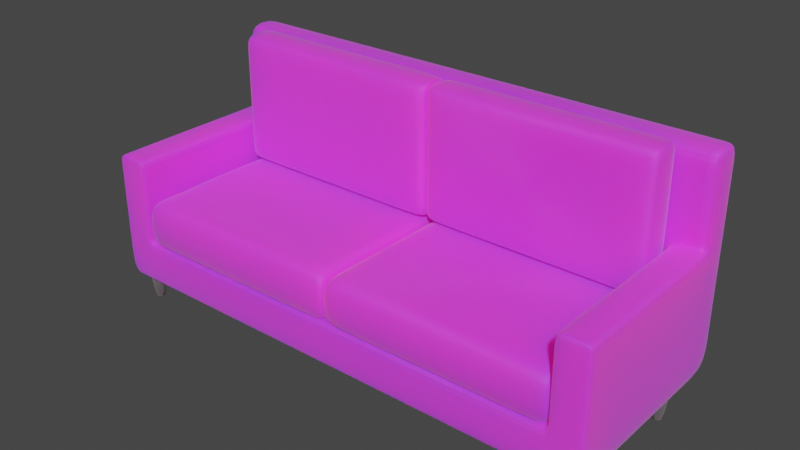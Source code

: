 # Source: simple-sofa.blend  (saved by Blender 2.93.21; exported with 4.5.12 LTS)
import bpy
from mathutils import Matrix  # noqa: F401  (used for matrix-valued properties, if any)

bpy.ops.wm.read_factory_settings(use_empty=True)
scene = bpy.context.scene
scene.name = 'Scene'

# ---- collections
col_collection = bpy.data.collections.new('Collection'); scene.collection.children.link(col_collection)

# ---- images (referenced by path relative to the original .blend; pixels are not part of the script)
import os
ASSET_DIR = os.environ.get("B2B_ASSET_DIR", "")  # directory of the original .blend (textures are referenced by path, not embedded)
HERE = os.path.dirname(os.path.abspath(__file__))  # packed textures are extracted next to this script under _unpacked/

def load_image(name, relpath, width, height, colorspace="sRGB"):
    """Load a texture the original file referenced (path relative to the .blend, or extracted next to this script)."""
    p = next((c for c in (os.path.join(HERE, relpath), os.path.join(ASSET_DIR, relpath)) if relpath and os.path.exists(c)), "")
    if p:
        img = bpy.data.images.load(p, check_existing=True)
        img.name = name
    else:  # same state as the original file: an image datablock whose file is absent (Cycles renders it pink)
        img = bpy.data.images.new(name, width, height)
        img.source = "FILE"
        img.filepath = "//" + (relpath or name)
    img.colorspace_settings.name = colorspace
    return img
img_fabricupholsterymossplainweave001_col_var2_1k_jpg = load_image('FabricUpholsteryMossPlainWeave001_COL_VAR2_1K.jpg', 'res/FabricUpholsteryMossPlainWeave001/FabricUpholsteryMossPlainWeave001/REGULAR/1K/FabricUpholsteryMossPlainWeave001_COL_VAR2_1K.jpg', 1024, 1024, 'sRGB')

# ---- materials (node trees are filled in below, after node groups)
mat_material = bpy.data.materials.new('Material')
mat_material.alpha_threshold = 0.0
mat_material.use_transparent_shadow = False
mat_material.line_color = (0.0, 0.0, 0.0, 1.0)
mat_material_001 = bpy.data.materials.new('Material.001')
mat_material_001.use_transparent_shadow = False

# ---- material node trees
mat_material.use_nodes = True; mat_material.node_tree.nodes.clear()
_N = mat_material.node_tree.nodes; _L = mat_material.node_tree.links
n0 = _N.new('ShaderNodeOutputMaterial'); n0.name = 'Material Output'; n0.location = (300, 300)
n1 = _N.new('ShaderNodeBsdfPrincipled'); n1.name = 'Principled BSDF'; n1.location = (10, 300)
n1.distribution = 'GGX'
n1.subsurface_method = 'BURLEY'
n1.inputs[2].default_value = 0.681
n1.inputs[3].default_value = 1.45
n1.inputs[8].default_value = 1.0
n1.inputs[9].default_value = (13.8, 0.2, 0.1)
n1.inputs[10].default_value = 0.07438
n1.inputs[13].default_value = 0.4504
n1.inputs[14].default_value = (0.8608, 0.8954, 0.8892, 1.0)
n1.inputs[15].default_value = 0.3802
n1.inputs[24].default_value = 0.1388
n1.inputs[27].default_value = (0.0, 0.0, 0.0, 1.0)
n1.inputs[28].default_value = 1.0
n2 = _N.new('ShaderNodeTexImage'); n2.name = 'Image Texture'; n2.location = (-320, 100)
n2.image = img_fabricupholsterymossplainweave001_col_var2_1k_jpg
n3 = _N.new('ShaderNodeMapping'); n3.name = 'Mapping'; n3.location = (-540, 140)
n3.vector_type = 'TEXTURE'
n3.inputs[2].default_value = (0.005236, 0.0, 0.0)
n3.inputs[3].default_value = (0.5, 0.5, 0.5)
n4 = _N.new('ShaderNodeTexCoord'); n4.name = 'Texture Coordinate'; n4.location = (-760, 80)
n5 = _N.new('ShaderNodeMix'); n5.name = 'Mix'; n5.location = (-160, 180)
n5.data_type = 'RGBA'
n5.inputs[0].default_value = 0.07438
n5.inputs[7].default_value = (0.0, 0.6146, 0.4152, 1.0)
_L.new(n1.outputs[0], n0.inputs[0])
_L.new(n3.outputs[0], n2.inputs[0])
_L.new(n4.outputs[3], n3.inputs[0])
_L.new(n2.outputs[0], n5.inputs[6])
_L.new(n5.outputs[2], n1.inputs[0])
n0.is_active_output = True
mat_material_001.use_nodes = True; mat_material_001.node_tree.nodes.clear()
_N = mat_material_001.node_tree.nodes; _L = mat_material_001.node_tree.links
n0 = _N.new('ShaderNodeBsdfPrincipled'); n0.name = 'Principled BSDF'; n0.location = (10, 300)
n0.distribution = 'GGX'
n0.subsurface_method = 'BURLEY'
n0.inputs[0].default_value = (1.0, 0.8669, 0.9496, 1.0)
n0.inputs[1].default_value = 1.0
n0.inputs[2].default_value = 0.5331
n0.inputs[3].default_value = 1.45
n0.inputs[13].default_value = 0.0
n0.inputs[27].default_value = (0.0, 0.0, 0.0, 1.0)
n0.inputs[28].default_value = 1.0
n1 = _N.new('ShaderNodeOutputMaterial'); n1.name = 'Material Output'; n1.location = (300, 300)
_L.new(n0.outputs[0], n1.inputs[0])
n1.is_active_output = True

# ---- world
world_world = bpy.data.worlds.new('World'); scene.world = world_world
world_world.use_nodes = True; world_world.node_tree.nodes.clear()
_N = world_world.node_tree.nodes; _L = world_world.node_tree.links
n0 = _N.new('ShaderNodeOutputWorld'); n0.name = 'World Output'; n0.location = (300, 300)
n1 = _N.new('ShaderNodeBackground'); n1.name = 'Background'; n1.location = (10, 300)
n1.inputs[0].default_value = (0.05088, 0.05088, 0.05088, 1.0)
_L.new(n1.outputs[0], n0.inputs[0])
n0.is_active_output = True
world_world.color = (0.05088, 0.05088, 0.05088)
world_world.use_sun_shadow = False
world_world.sun_shadow_jitter_overblur = 0.0

# ---- meshes
me_plane = bpy.data.meshes.new('Plane')
me_plane.from_pydata([(1.0, -1.0, 0.0), (1.0, 1.0, 0.0), (1.0, -1.0, 0.5), (1.0, 1.0, 0.5), (0.8728, -1.0, 0.0), (0.8728, 1.0, 0.0), (0.8728, -1.0, 0.5), (0.8728, 1.0, 0.5), (1.0, 1.431, 0.5), (1.0, 1.431, 0.0), (0.8728, 1.431, 0.0), (0.8728, 1.431, 0.5), (0.8728, -1.0, 1.5), (1.0, -1.0, 1.5), (1.0, 1.0, 1.5), (0.8728, 1.0, 1.5), (0.8728, 1.431, 1.5), (1.0, 1.431, 1.5), (1.0, 1.0, 2.5), (0.8728, 1.0, 2.5), (0.8728, 1.431, 2.5), (1.0, 1.431, 2.5), (1.0, -0.9427, 0.0), (1.0, -0.9427, 0.5), (0.8728, -0.9427, 0.5), (0.8728, -0.9427, 0.0), (1.0, -0.9427, 1.5), (0.8728, -0.9427, 1.5), (1.0, 0.937, 0.0), (1.0, 0.937, 0.5), (0.8728, 0.937, 0.5), (1.0, 0.937, 1.5), (0.8728, 0.937, 1.5), (0.8728, 0.937, 0.0), (0.8728, 1.0, 2.288), (1.0, 1.0, 2.288), (0.8728, 1.431, 2.288), (1.0, 1.431, 2.288), (0.8728, 1.0, 1.608), (1.0, 1.431, 1.608), (1.0, 1.0, 1.608), (0.8728, 1.431, 1.608), (0.8728, 1.431, 0.589), (1.0, 1.431, 0.589), (1.0, -1.0, 0.589), (1.0, 1.0, 0.589), (0.8728, -1.0, 0.589), (0.8728, 1.0, 0.589), (0.8728, -0.9427, 0.589), (1.0, -0.9427, 0.589), (0.8728, 0.937, 0.589), (1.0, 0.937, 0.589), (0.8728, 0.08872, 0.0), (1.0, 0.08872, 0.0), (1.0, 0.08872, 0.5), (0.8728, 0.08872, 0.5), (1.0, 0.08872, 1.5), (0.8728, 0.08872, 1.5), (1.0, 0.08872, 0.589), (0.8728, 0.08872, 0.589), (0.8444, -1.0, 0.0), (0.8444, -1.0, 0.5), (0.8444, -0.9427, 0.0), (0.8444, 0.937, 0.0), (0.8444, 1.431, 2.288), (0.8444, 1.431, 1.608), (0.8444, 1.431, 0.589), (0.8444, 0.08872, 0.0), (0.8444, 1.0, 0.0), (0.8444, 1.0, 0.5), (0.8444, 1.431, 0.0), (0.8444, 1.431, 0.5), (0.8444, 1.0, 1.5), (0.8444, 1.431, 1.5), (0.8444, 1.0, 2.5), (0.8444, 1.431, 2.5), (0.8444, -0.9427, 0.5), (0.8444, 0.937, 0.5), (0.8444, 1.0, 2.288), (0.8444, 1.0, 1.608), (0.8444, 1.0, 0.589), (0.8444, 0.08872, 0.5), (0.8728, 1.431, 1.37), (1.0, 1.431, 1.37), (1.0, 1.0, 1.37), (0.8728, -1.0, 1.37), (0.8728, -0.9427, 1.37), (1.0, -0.9427, 1.37), (0.8728, 0.937, 1.37), (1.0, 0.937, 1.37), (1.0, -1.0, 1.37), (0.8728, 1.0, 1.37), (1.0, 0.08872, 1.37), (0.8728, 0.08872, 1.37), (0.8444, 1.431, 1.37), (0.8444, 1.0, 1.37), (0.9518, -1.0, 0.0), (0.9518, -1.0, 0.5), (0.9518, 1.0, 0.0), (0.9518, 1.431, 0.0), (0.9518, 1.431, 0.5), (0.9518, -1.0, 1.5), (0.9518, 1.0, 1.5), (0.9518, 1.431, 1.5), (0.9518, 1.0, 2.5), (0.9518, 1.431, 2.5), (0.9518, -0.9427, 1.5), (0.9518, -0.9427, 0.0), (0.9518, 0.937, 1.5), (0.9518, 0.937, 0.0), (0.9518, 1.0, 2.288), (0.9518, 1.431, 2.288), (0.9518, 1.431, 1.608), (0.9518, 1.0, 1.608), (0.9518, -1.0, 0.589), (0.9518, 1.431, 0.589), (0.9518, 0.08872, 0.0), (0.9518, 0.08872, 1.5), (0.9518, -1.0, 1.37), (0.9518, 1.431, 1.37), (-9.807e-05, 1.0, 0.00184), (-9.807e-05, 1.0, 0.5018), (-9.807e-05, 1.431, 0.00184), (-9.807e-05, 1.431, 0.5018), (-9.807e-05, 1.0, 1.502), (-9.807e-05, 1.431, 1.502), (-9.807e-05, 1.0, 2.502), (-9.807e-05, 1.431, 2.502), (-9.807e-05, -0.9427, 0.5018), (-9.807e-05, 0.937, 0.5018), (-9.807e-05, 1.0, 2.29), (-9.807e-05, 1.0, 1.609), (-9.807e-05, 1.0, 0.5908), (-9.807e-05, 0.08872, 0.5018), (-9.807e-05, -1.0, 0.00184), (-9.807e-05, -1.0, 0.5018), (-9.807e-05, -0.9427, 0.00184), (-9.807e-05, 0.937, 0.00184), (-9.807e-05, 1.431, 2.29), (-9.807e-05, 1.431, 1.609), (-9.807e-05, 1.431, 0.5908), (-9.807e-05, 0.08872, 0.00184), (-9.807e-05, 1.0, 1.372), (-9.807e-05, 1.431, 1.372)], [], [(109, 98, 1, 28), (98, 5, 10, 99), (96, 0, 2, 97), (28, 1, 3, 29), (60, 4, 6, 61), (119, 82, 16, 103), (84, 83, 17, 14), (77, 30, 7, 69), (63, 68, 5, 33), (99, 10, 11, 100), (89, 84, 14, 31), (3, 1, 9, 8), (108, 31, 14, 102), (111, 36, 20, 105), (110, 35, 18, 104), (86, 85, 12, 27), (118, 90, 13, 101), (95, 91, 15, 72), (104, 18, 21, 105), (74, 19, 20, 75), (35, 37, 21, 18), (78, 34, 19, 74), (93, 86, 27, 57), (101, 13, 26, 106), (90, 87, 26, 13), (60, 62, 25, 4), (61, 6, 24, 76), (0, 22, 23, 2), (96, 107, 22, 0), (91, 88, 32, 15), (117, 56, 31, 108), (92, 89, 31, 56), (67, 63, 33, 52), (81, 55, 30, 77), (53, 28, 29, 54), (116, 109, 28, 53), (79, 38, 34, 78), (40, 39, 37, 35), (113, 40, 35, 110), (112, 41, 36, 111), (103, 16, 41, 112), (102, 14, 40, 113), (14, 17, 39, 40), (72, 15, 38, 79), (54, 29, 51, 58), (7, 30, 50, 47), (2, 23, 49, 44), (55, 24, 48, 59), (69, 7, 47, 80), (97, 2, 44, 114), (24, 6, 46, 48), (29, 3, 45, 51), (3, 8, 43, 45), (100, 11, 42, 115), (30, 55, 59, 50), (23, 54, 58, 49), (107, 116, 53, 22), (22, 53, 54, 23), (76, 24, 55, 81), (62, 67, 52, 25), (87, 92, 56, 26), (106, 26, 56, 117), (88, 93, 57, 32), (10, 70, 71, 11), (5, 68, 70, 10), (82, 94, 73, 16), (36, 64, 75, 20), (41, 65, 64, 36), (16, 73, 65, 41), (11, 71, 66, 42), (136, 141, 67, 62), (128, 76, 81, 133), (121, 69, 80, 132), (124, 72, 79, 131), (131, 79, 78, 130), (133, 81, 77, 129), (141, 137, 63, 67), (135, 61, 76, 128), (134, 136, 62, 60), (130, 78, 74, 126), (126, 74, 75, 127), (142, 95, 72, 124), (137, 120, 68, 63), (129, 77, 69, 121), (134, 60, 61, 135), (132, 80, 95, 142), (42, 66, 94, 82), (50, 59, 93, 88), (49, 58, 92, 87), (58, 51, 89, 92), (47, 50, 88, 91), (44, 49, 87, 90), (59, 48, 86, 93), (80, 47, 91, 95), (114, 44, 90, 118), (48, 46, 85, 86), (51, 45, 84, 89), (45, 43, 83, 84), (115, 42, 82, 119), (43, 115, 119, 83), (46, 114, 118, 85), (27, 106, 117, 57), (25, 52, 116, 107), (8, 100, 115, 43), (6, 97, 114, 46), (15, 102, 113, 38), (17, 103, 112, 39), (39, 112, 111, 37), (38, 113, 110, 34), (52, 33, 109, 116), (57, 117, 108, 32), (4, 25, 107, 96), (12, 101, 106, 27), (19, 104, 105, 20), (85, 118, 101, 12), (34, 110, 104, 19), (37, 111, 105, 21), (32, 108, 102, 15), (9, 99, 100, 8), (83, 119, 103, 17), (4, 96, 97, 6), (1, 98, 99, 9), (33, 5, 98, 109), (66, 140, 143, 94), (70, 122, 123, 71), (68, 120, 122, 70), (94, 143, 125, 73), (64, 138, 127, 75), (65, 139, 138, 64), (73, 125, 139, 65), (71, 123, 140, 66)])
_uv = me_plane.uv_layers.new(name='UVMap')
_uv.uv.foreach_set('vector', [0.9759, 0.9685, 0.9759, 1.0, 1.0, 1.0, 1.0, 0.9685, 0.9759, 1.0, 0.9364, 1.0, 0.9364, 1.0, 0.9759, 1.0, 0.4697, 1.0, 2.983e-05, 1.0, 2.967e-05, 0.6667, 0.4697, 0.6667, 1.0, 0.9685, 1.0, 1.0, 1.0, 1.0, 1.0, 0.9685, 0.9222, 0.0, 0.9364, 0.0, 0.9364, 0.0, 0.9222, 0.0, 0.9759, 1.0, 0.9364, 1.0, 0.9364, 1.0, 0.9759, 1.0, 1.0, 1.0, 1.0, 1.0, 1.0, 1.0, 1.0, 1.0, 0.9222, 0.9685, 0.9364, 0.9685, 0.9364, 1.0, 0.9222, 1.0, 0.9222, 0.9685, 0.9222, 1.0, 0.9364, 1.0, 0.9364, 0.9685, 0.9759, 1.0, 0.9364, 1.0, 0.9364, 1.0, 0.9759, 1.0, 1.0, 0.9685, 1.0, 1.0, 1.0, 1.0, 1.0, 0.9685, 1.0, 1.0, 1.0, 1.0, 1.0, 1.0, 1.0, 1.0, 0.9759, 0.9685, 1.0, 0.9685, 1.0, 1.0, 0.9759, 1.0, 0.9759, 1.0, 0.9364, 1.0, 0.9364, 1.0, 0.9759, 1.0, 0.9759, 1.0, 1.0, 1.0, 1.0, 1.0, 0.9759, 1.0, 0.9364, 0.02865, 0.9364, 0.0, 0.9364, 0.0, 0.9364, 0.02865, 0.4697, 0.08671, 2.911e-05, 0.08671, 2.919e-05, 2.919e-05, 0.4697, 2.911e-05, 0.9222, 1.0, 0.9364, 1.0, 0.9364, 1.0, 0.9222, 1.0, 0.9759, 1.0, 1.0, 1.0, 1.0, 1.0, 0.9759, 1.0, 0.9222, 1.0, 0.9364, 1.0, 0.9364, 1.0, 0.9222, 1.0, 1.0, 1.0, 1.0, 1.0, 1.0, 1.0, 1.0, 1.0, 0.9222, 1.0, 0.9364, 1.0, 0.9364, 1.0, 0.9222, 1.0, 0.9364, 0.5444, 0.9364, 0.02865, 0.9364, 0.02865, 0.9364, 0.5444, 0.9759, 0.0, 1.0, 0.0, 1.0, 0.02865, 0.9759, 0.02865, 1.0, 0.0, 1.0, 0.02865, 1.0, 0.02865, 1.0, 0.0, 0.9222, 0.0, 0.9222, 0.02865, 0.9364, 0.02865, 0.9364, 0.0, 0.9222, 0.0, 0.9364, 0.0, 0.9364, 0.02865, 0.9222, 0.02865, 1.0, 0.0, 1.0, 0.02865, 1.0, 0.02865, 1.0, 0.0, 0.9759, 0.0, 0.9759, 0.02865, 1.0, 0.02865, 1.0, 0.0, 0.9364, 1.0, 0.9364, 0.9685, 0.9364, 0.9685, 0.9364, 1.0, 0.9759, 0.5444, 1.0, 0.5444, 1.0, 0.9685, 0.9759, 0.9685, 1.0, 0.5444, 1.0, 0.9685, 1.0, 0.9685, 1.0, 0.5444, 0.9222, 0.5444, 0.9222, 0.9685, 0.9364, 0.9685, 0.9364, 0.5444, 0.9222, 0.5444, 0.9364, 0.5444, 0.9364, 0.9685, 0.9222, 0.9685, 1.0, 0.5444, 1.0, 0.9685, 1.0, 0.9685, 1.0, 0.5444, 0.9759, 0.5444, 0.9759, 0.9685, 1.0, 0.9685, 1.0, 0.5444, 0.9222, 1.0, 0.9364, 1.0, 0.9364, 1.0, 0.9222, 1.0, 1.0, 1.0, 1.0, 1.0, 1.0, 1.0, 1.0, 1.0, 0.9759, 1.0, 1.0, 1.0, 1.0, 1.0, 0.9759, 1.0, 0.9759, 1.0, 0.9364, 1.0, 0.9364, 1.0, 0.9759, 1.0, 0.9759, 1.0, 0.9364, 1.0, 0.9364, 1.0, 0.9759, 1.0, 0.9759, 1.0, 1.0, 1.0, 1.0, 1.0, 0.9759, 1.0, 1.0, 1.0, 1.0, 1.0, 1.0, 1.0, 1.0, 1.0, 0.9222, 1.0, 0.9364, 1.0, 0.9364, 1.0, 0.9222, 1.0, 1.0, 0.5444, 1.0, 0.9685, 1.0, 0.9685, 1.0, 0.5444, 0.9364, 1.0, 0.9364, 0.9685, 0.9364, 0.9685, 0.9364, 1.0, 1.0, 0.0, 1.0, 0.02865, 1.0, 0.02865, 1.0, 0.0, 0.9364, 0.5444, 0.9364, 0.02865, 0.9364, 0.02865, 0.9364, 0.5444, 0.9222, 1.0, 0.9364, 1.0, 0.9364, 1.0, 0.9222, 1.0, 0.4697, 0.6667, 2.967e-05, 0.6667, 2.967e-05, 0.6074, 0.4697, 0.6074, 0.9364, 0.02865, 0.9364, 0.0, 0.9364, 0.0, 0.9364, 0.02865, 1.0, 0.9685, 1.0, 1.0, 1.0, 1.0, 1.0, 0.9685, 1.0, 1.0, 1.0, 1.0, 1.0, 1.0, 1.0, 1.0, 0.9759, 1.0, 0.9364, 1.0, 0.9364, 1.0, 0.9759, 1.0, 0.9364, 0.9685, 0.9364, 0.5444, 0.9364, 0.5444, 0.9364, 0.9685, 1.0, 0.02865, 1.0, 0.5444, 1.0, 0.5444, 1.0, 0.02865, 0.9759, 0.02865, 0.9759, 0.5444, 1.0, 0.5444, 1.0, 0.02865, 1.0, 0.02865, 1.0, 0.5444, 1.0, 0.5444, 1.0, 0.02865, 0.9222, 0.02865, 0.9364, 0.02865, 0.9364, 0.5444, 0.9222, 0.5444, 0.9222, 0.02865, 0.9222, 0.5444, 0.9364, 0.5444, 0.9364, 0.02865, 1.0, 0.02865, 1.0, 0.5444, 1.0, 0.5444, 1.0, 0.02865, 0.9759, 0.02865, 1.0, 0.02865, 1.0, 0.5444, 0.9759, 0.5444, 0.9364, 0.9685, 0.9364, 0.5444, 0.9364, 0.5444, 0.9364, 0.9685, 0.9364, 1.0, 0.9222, 1.0, 0.9222, 1.0, 0.9364, 1.0, 0.9364, 1.0, 0.9222, 1.0, 0.9222, 1.0, 0.9364, 1.0, 0.9364, 1.0, 0.9222, 1.0, 0.9222, 1.0, 0.9364, 1.0, 0.9364, 1.0, 0.9222, 1.0, 0.9222, 1.0, 0.9364, 1.0, 0.9364, 1.0, 0.9222, 1.0, 0.9222, 1.0, 0.9364, 1.0, 0.9364, 1.0, 0.9222, 1.0, 0.9222, 1.0, 0.9364, 1.0, 0.9364, 1.0, 0.9222, 1.0, 0.9222, 1.0, 0.9364, 1.0, 0.5021, 0.02865, 0.5021, 0.5444, 0.9222, 0.5444, 0.9222, 0.02865, 0.5021, 0.02865, 0.9222, 0.02865, 0.9222, 0.5444, 0.5021, 0.5444, 0.5021, 1.0, 0.9222, 1.0, 0.9222, 1.0, 0.5021, 1.0, 0.5021, 1.0, 0.9222, 1.0, 0.9222, 1.0, 0.5021, 1.0, 0.5021, 1.0, 0.9222, 1.0, 0.9222, 1.0, 0.5021, 1.0, 0.5021, 0.5444, 0.9222, 0.5444, 0.9222, 0.9685, 0.5021, 0.9685, 0.5021, 0.5444, 0.5021, 0.9685, 0.9222, 0.9685, 0.9222, 0.5444, 0.5021, 0.0, 0.9222, 0.0, 0.9222, 0.02865, 0.5021, 0.02865, 0.5021, 0.0, 0.5021, 0.02865, 0.9222, 0.02865, 0.9222, 0.0, 0.5021, 1.0, 0.9222, 1.0, 0.9222, 1.0, 0.5021, 1.0, 0.5021, 1.0, 0.9222, 1.0, 0.9222, 1.0, 0.5021, 1.0, 0.5021, 1.0, 0.9222, 1.0, 0.9222, 1.0, 0.5021, 1.0, 0.5021, 0.9685, 0.5021, 1.0, 0.9222, 1.0, 0.9222, 0.9685, 0.5021, 0.9685, 0.9222, 0.9685, 0.9222, 1.0, 0.5021, 1.0, 0.5021, 0.0, 0.9222, 0.0, 0.9222, 0.0, 0.5021, 0.0, 0.5021, 1.0, 0.9222, 1.0, 0.9222, 1.0, 0.5021, 1.0, 0.9364, 1.0, 0.9222, 1.0, 0.9222, 1.0, 0.9364, 1.0, 0.9364, 0.9685, 0.9364, 0.5444, 0.9364, 0.5444, 0.9364, 0.9685, 1.0, 0.02865, 1.0, 0.5444, 1.0, 0.5444, 1.0, 0.02865, 1.0, 0.5444, 1.0, 0.9685, 1.0, 0.9685, 1.0, 0.5444, 0.9364, 1.0, 0.9364, 0.9685, 0.9364, 0.9685, 0.9364, 1.0, 1.0, 0.0, 1.0, 0.02865, 1.0, 0.02865, 1.0, 0.0, 0.9364, 0.5444, 0.9364, 0.02865, 0.9364, 0.02865, 0.9364, 0.5444, 0.9222, 1.0, 0.9364, 1.0, 0.9364, 1.0, 0.9222, 1.0, 0.4697, 0.6074, 2.967e-05, 0.6074, 2.911e-05, 0.08671, 0.4697, 0.08671, 0.9364, 0.02865, 0.9364, 0.0, 0.9364, 0.0, 0.9364, 0.02865, 1.0, 0.9685, 1.0, 1.0, 1.0, 1.0, 1.0, 0.9685, 1.0, 1.0, 1.0, 1.0, 1.0, 1.0, 1.0, 1.0, 0.9759, 1.0, 0.9364, 1.0, 0.9364, 1.0, 0.9759, 1.0, 1.0, 1.0, 0.9759, 1.0, 0.9759, 1.0, 1.0, 1.0, 0.8348, 0.9199, 0.4697, 0.9199, 0.4697, 0.08671, 0.8348, 0.08671, 0.9364, 0.02865, 0.9759, 0.02865, 0.9759, 0.5444, 0.9364, 0.5444, 0.9364, 0.02865, 0.9364, 0.5444, 0.9759, 0.5444, 0.9759, 0.02865, 1.0, 1.0, 0.9759, 1.0, 0.9759, 1.0, 1.0, 1.0, 0.8348, 0.6667, 0.4697, 0.6667, 0.4697, 0.6074, 0.8348, 0.6074, 0.9364, 1.0, 0.9759, 1.0, 0.9759, 1.0, 0.9364, 1.0, 1.0, 1.0, 0.9759, 1.0, 0.9759, 1.0, 1.0, 1.0, 1.0, 1.0, 0.9759, 1.0, 0.9759, 1.0, 1.0, 1.0, 0.9364, 1.0, 0.9759, 1.0, 0.9759, 1.0, 0.9364, 1.0, 0.9364, 0.5444, 0.9364, 0.9685, 0.9759, 0.9685, 0.9759, 0.5444, 0.9364, 0.5444, 0.9759, 0.5444, 0.9759, 0.9685, 0.9364, 0.9685, 0.9364, 0.0, 0.9364, 0.02865, 0.9759, 0.02865, 0.9759, 0.0, 0.9364, 0.0, 0.9759, 0.0, 0.9759, 0.02865, 0.9364, 0.02865, 0.9364, 1.0, 0.9759, 1.0, 0.9759, 1.0, 0.9364, 1.0, 0.8348, 0.08671, 0.4697, 0.08671, 0.4697, 2.911e-05, 0.8348, 2.927e-05, 0.9364, 1.0, 0.9759, 1.0, 0.9759, 1.0, 0.9364, 1.0, 1.0, 1.0, 0.9759, 1.0, 0.9759, 1.0, 1.0, 1.0, 0.9364, 0.9685, 0.9759, 0.9685, 0.9759, 1.0, 0.9364, 1.0, 1.0, 1.0, 0.9759, 1.0, 0.9759, 1.0, 1.0, 1.0, 1.0, 1.0, 0.9759, 1.0, 0.9759, 1.0, 1.0, 1.0, 0.8348, 1.0, 0.4697, 1.0, 0.4697, 0.6667, 0.8348, 0.6667, 1.0, 1.0, 0.9759, 1.0, 0.9759, 1.0, 1.0, 1.0, 0.9364, 0.9685, 0.9364, 1.0, 0.9759, 1.0, 0.9759, 0.9685, 0.9222, 1.0, 0.5021, 1.0, 0.5021, 1.0, 0.9222, 1.0, 0.9222, 1.0, 0.5021, 1.0, 0.5021, 1.0, 0.9222, 1.0, 0.9222, 1.0, 0.5021, 1.0, 0.5021, 1.0, 0.9222, 1.0, 0.9222, 1.0, 0.5021, 1.0, 0.5021, 1.0, 0.9222, 1.0, 0.9222, 1.0, 0.5021, 1.0, 0.5021, 1.0, 0.9222, 1.0, 0.9222, 1.0, 0.5021, 1.0, 0.5021, 1.0, 0.9222, 1.0, 0.9222, 1.0, 0.5021, 1.0, 0.5021, 1.0, 0.9222, 1.0, 0.9222, 1.0, 0.5021, 1.0, 0.5021, 1.0, 0.9222, 1.0])
me_plane.materials.append(mat_material)
me_plane.use_remesh_fix_poles = True
me_plane.use_remesh_preserve_attributes = False
me_plane.update()
me_plane_001 = bpy.data.meshes.new('Plane.001')
me_plane_001.from_pydata([(-0.005306, -1.0, 0.51), (2.012, -1.0, 0.51), (0.01174, 1.0, 0.51), (2.012, 1.0, 0.51), (-0.005306, -1.0, 1.164), (2.012, -1.0, 1.164), (0.01174, 1.0, 1.164), (2.012, 1.0, 1.164), (0.09652, -1.0, 0.51), (1.91, -1.0, 0.51), (1.91, 1.0, 0.51), (0.1136, 1.0, 0.51), (0.09652, -1.0, 1.164), (1.91, -1.0, 1.164), (1.91, 1.0, 1.164), (0.1136, 1.0, 1.164), (0.01174, 0.8293, 0.51), (-0.005306, -0.8293, 0.51), (2.012, -0.8293, 0.51), (2.012, 0.8293, 0.51), (0.01174, 0.8293, 1.164), (-0.005306, -0.8293, 1.164), (2.012, -0.8293, 1.164), (2.012, 0.8293, 1.164), (0.1136, -0.8293, 1.164), (0.1136, 0.8293, 1.164), (1.91, -0.8293, 1.164), (1.91, 0.8293, 1.164), (0.1136, 0.8293, 0.51), (0.1136, -0.8293, 0.51), (1.91, 0.8293, 0.51), (1.91, -0.8293, 0.51), (1.012, 0.0, 1.164), (0.3811, 0.0, 1.164), (1.012, 0.5903, 1.164), (1.642, 0.0, 1.164), (1.012, -0.5903, 1.164)], [], [(30, 10, 3, 19), (27, 23, 7, 14), (19, 3, 7, 23), (17, 0, 4, 21), (11, 2, 6, 15), (9, 1, 5, 13), (0, 8, 12, 4), (8, 9, 13, 12), (3, 10, 14, 7), (10, 11, 15, 14), (20, 25, 15, 6), (25, 27, 14, 15), (16, 2, 11, 28), (28, 11, 10, 30), (8, 29, 31, 9), (29, 28, 30, 31), (0, 17, 29, 8), (17, 16, 28, 29), (12, 13, 26, 24), (4, 12, 24, 21), (21, 24, 25, 20), (2, 16, 20, 6), (16, 17, 21, 20), (1, 18, 22, 5), (18, 19, 23, 22), (13, 5, 22, 26), (26, 22, 23, 27), (9, 31, 18, 1), (31, 30, 19, 18), (24, 26, 36), (26, 27, 35), (27, 25, 34), (25, 24, 33), (24, 32, 33), (32, 25, 33), (25, 32, 34), (32, 27, 34), (27, 32, 35), (32, 26, 35), (26, 32, 36), (32, 24, 36)])
me_plane_001.polygons.foreach_set('use_smooth', [True] * 41)
_uv = me_plane_001.uv_layers.new(name='UVMap')
_uv.uv.foreach_set('vector', [0.9491, 0.9147, 0.9491, 1.0, 1.0, 1.0, 1.0, 0.9147, 0.9491, 0.9147, 1.0, 0.9147, 1.0, 1.0, 0.9491, 1.0, 1.0, 0.9147, 1.0, 1.0, 1.0, 1.0, 1.0, 0.9147, 0.0, 0.08534, 0.0, 0.0, 0.0, 0.0, 0.0, 0.08534, 0.05091, 1.0, 0.0, 1.0, 0.0, 1.0, 0.05091, 1.0, 0.9491, 0.0, 1.0, 0.0, 1.0, 0.0, 0.9491, 0.0, 0.0, 0.0, 0.05091, 0.0, 0.05091, 0.0, 0.0, 0.0, 0.05091, 0.0, 0.9491, 0.0, 0.9491, 0.0, 0.05091, 0.0, 1.0, 1.0, 0.9491, 1.0, 0.9491, 1.0, 1.0, 1.0, 0.9491, 1.0, 0.05091, 1.0, 0.05091, 1.0, 0.9491, 1.0, 0.0, 0.9147, 0.05091, 0.9147, 0.05091, 1.0, 0.0, 1.0, 0.05091, 0.9147, 0.9491, 0.9147, 0.9491, 1.0, 0.05091, 1.0, 0.0, 0.9147, 0.0, 1.0, 0.05091, 1.0, 0.05091, 0.9147, 0.05091, 0.9147, 0.05091, 1.0, 0.9491, 1.0, 0.9491, 0.9147, 0.05091, 0.0, 0.05091, 0.08534, 0.9491, 0.08534, 0.9491, 0.0, 0.05091, 0.08534, 0.05091, 0.9147, 0.9491, 0.9147, 0.9491, 0.08534, 0.0, 0.0, 0.0, 0.08534, 0.05091, 0.08534, 0.05091, 0.0, 0.0, 0.08534, 0.0, 0.9147, 0.05091, 0.9147, 0.05091, 0.08534, 0.05091, 0.0, 0.9491, 0.0, 0.9491, 0.08534, 0.05091, 0.08534, 0.0, 0.0, 0.05091, 0.0, 0.05091, 0.08534, 0.0, 0.08534, 0.0, 0.08534, 0.05091, 0.08534, 0.05091, 0.9147, 0.0, 0.9147, 0.0, 1.0, 0.0, 0.9147, 0.0, 0.9147, 0.0, 1.0, 0.0, 0.9147, 0.0, 0.08534, 0.0, 0.08534, 0.0, 0.9147, 1.0, 0.0, 1.0, 0.08534, 1.0, 0.08534, 1.0, 0.0, 1.0, 0.08534, 1.0, 0.9147, 1.0, 0.9147, 1.0, 0.08534, 0.9491, 0.0, 1.0, 0.0, 1.0, 0.08534, 0.9491, 0.08534, 0.9491, 0.08534, 1.0, 0.08534, 1.0, 0.9147, 0.9491, 0.9147, 0.9491, 0.0, 0.9491, 0.08534, 1.0, 0.08534, 1.0, 0.0, 0.9491, 0.08534, 0.9491, 0.9147, 1.0, 0.9147, 1.0, 0.08534, 0.05091, 0.08534, 0.9491, 0.08534, 0.5, 0.2049, 0.9491, 0.08534, 0.9491, 0.9147, 0.8153, 0.5, 0.9491, 0.9147, 0.05091, 0.9147, 0.5, 0.7951, 0.05091, 0.9147, 0.05091, 0.08534, 0.1847, 0.5, 0.05091, 0.08534, 0.5, 0.5, 0.1847, 0.5, 0.5, 0.5, 0.05091, 0.9147, 0.1847, 0.5, 0.05091, 0.9147, 0.5, 0.5, 0.5, 0.7951, 0.5, 0.5, 0.9491, 0.9147, 0.5, 0.7951, 0.9491, 0.9147, 0.5, 0.5, 0.8153, 0.5, 0.5, 0.5, 0.9491, 0.08534, 0.8153, 0.5, 0.9491, 0.08534, 0.5, 0.5, 0.5, 0.2049, 0.5, 0.5, 0.05091, 0.08534, 0.5, 0.2049])
me_plane_001.materials.append(mat_material)
me_plane_001.use_remesh_fix_poles = True
me_plane_001.use_remesh_preserve_attributes = False
me_plane_001.update()
me_plane_002 = bpy.data.meshes.new('Plane.002')
me_plane_002.from_pydata([(0.01174, 1.326, -1.512), (2.012, 1.326, -1.512), (-0.002871, 3.326, -1.512), (2.012, 3.326, -1.512), (-0.002871, 1.326, -0.8581), (2.012, 1.326, -0.8581), (-0.002871, 3.326, -0.8581), (2.012, 3.326, -0.8581), (0.1136, 1.326, -1.512), (1.91, 1.326, -1.512), (1.91, 3.326, -1.512), (0.1136, 3.326, -1.512), (0.09896, 1.326, -0.8581), (1.91, 1.326, -0.8581), (1.91, 3.326, -0.8581), (0.09896, 3.326, -0.8581), (-0.002871, 3.155, -1.512), (0.01174, 1.496, -1.512), (2.012, 1.496, -1.512), (2.012, 3.155, -1.512), (-0.002871, 3.155, -0.8581), (-0.002871, 1.496, -0.8581), (2.012, 1.496, -0.8581), (2.012, 3.155, -0.8581), (0.09896, 1.496, -0.8581), (0.09896, 3.155, -0.8581), (1.91, 1.496, -0.8581), (1.91, 3.155, -0.8581), (0.1136, 3.155, -1.512), (0.1136, 1.496, -1.512), (1.91, 3.155, -1.512), (1.91, 1.496, -1.512)], [], [(30, 10, 3, 19), (27, 23, 7, 14), (19, 3, 7, 23), (17, 0, 4, 21), (11, 2, 6, 15), (9, 1, 5, 13), (0, 8, 12, 4), (8, 9, 13, 12), (3, 10, 14, 7), (10, 11, 15, 14), (20, 25, 15, 6), (25, 27, 14, 15), (16, 2, 11, 28), (28, 11, 10, 30), (8, 29, 31, 9), (29, 28, 30, 31), (0, 17, 29, 8), (17, 16, 28, 29), (12, 13, 26, 24), (24, 26, 27, 25), (4, 12, 24, 21), (21, 24, 25, 20), (2, 16, 20, 6), (16, 17, 21, 20), (1, 18, 22, 5), (18, 19, 23, 22), (13, 5, 22, 26), (26, 22, 23, 27), (9, 31, 18, 1), (31, 30, 19, 18)])
me_plane_002.polygons.foreach_set('use_smooth', [True] * 30)
_uv = me_plane_002.uv_layers.new(name='UVMap')
_uv.uv.foreach_set('vector', [0.9491, 0.9147, 0.9491, 1.0, 1.0, 1.0, 1.0, 0.9147, 0.9491, 0.9147, 1.0, 0.9147, 1.0, 1.0, 0.9491, 1.0, 1.0, 0.9147, 1.0, 1.0, 1.0, 1.0, 1.0, 0.9147, 0.0, 0.08534, 0.0, 0.0, 0.0, 0.0, 0.0, 0.08534, 0.05091, 1.0, 0.0, 1.0, 0.0, 1.0, 0.05091, 1.0, 0.9491, 0.0, 1.0, 0.0, 1.0, 0.0, 0.9491, 0.0, 0.0, 0.0, 0.05091, 0.0, 0.05091, 0.0, 0.0, 0.0, 0.05091, 0.0, 0.9491, 0.0, 0.9491, 0.0, 0.05091, 0.0, 1.0, 1.0, 0.9491, 1.0, 0.9491, 1.0, 1.0, 1.0, 0.9491, 1.0, 0.05091, 1.0, 0.05091, 1.0, 0.9491, 1.0, 0.0, 0.9147, 0.05091, 0.9147, 0.05091, 1.0, 0.0, 1.0, 0.05091, 0.9147, 0.9491, 0.9147, 0.9491, 1.0, 0.05091, 1.0, 0.0, 0.9147, 0.0, 1.0, 0.05091, 1.0, 0.05091, 0.9147, 0.05091, 0.9147, 0.05091, 1.0, 0.9491, 1.0, 0.9491, 0.9147, 0.05091, 0.0, 0.05091, 0.08534, 0.9491, 0.08534, 0.9491, 0.0, 0.05091, 0.08534, 0.05091, 0.9147, 0.9491, 0.9147, 0.9491, 0.08534, 0.0, 0.0, 0.0, 0.08534, 0.05091, 0.08534, 0.05091, 0.0, 0.0, 0.08534, 0.0, 0.9147, 0.05091, 0.9147, 0.05091, 0.08534, 0.05091, 0.0, 0.9491, 0.0, 0.9491, 0.08534, 0.05091, 0.08534, 0.05091, 0.08534, 0.9491, 0.08534, 0.9491, 0.9147, 0.05091, 0.9147, 0.0, 0.0, 0.05091, 0.0, 0.05091, 0.08534, 0.0, 0.08534, 0.0, 0.08534, 0.05091, 0.08534, 0.05091, 0.9147, 0.0, 0.9147, 0.0, 1.0, 0.0, 0.9147, 0.0, 0.9147, 0.0, 1.0, 0.0, 0.9147, 0.0, 0.08534, 0.0, 0.08534, 0.0, 0.9147, 1.0, 0.0, 1.0, 0.08534, 1.0, 0.08534, 1.0, 0.0, 1.0, 0.08534, 1.0, 0.9147, 1.0, 0.9147, 1.0, 0.08534, 0.9491, 0.0, 1.0, 0.0, 1.0, 0.08534, 0.9491, 0.08534, 0.9491, 0.08534, 1.0, 0.08534, 1.0, 0.9147, 0.9491, 0.9147, 0.9491, 0.0, 0.9491, 0.08534, 1.0, 0.08534, 1.0, 0.0, 0.9491, 0.08534, 0.9491, 0.9147, 1.0, 0.9147, 1.0, 0.08534])
me_plane_002.materials.append(mat_material)
me_plane_002.use_remesh_fix_poles = True
me_plane_002.use_remesh_preserve_attributes = False
me_plane_002.update()
me_circle = bpy.data.meshes.new('Circle')
me_circle.from_pydata([(30.37, -7.586, 5.535), (30.18, -7.605, 5.535), (29.99, -7.662, 5.535), (29.81, -7.755, 5.535), (29.66, -7.879, 5.535), (29.54, -8.03, 5.535), (29.45, -8.203, 5.535), (29.39, -8.391, 5.535), (29.37, -8.586, 5.535), (29.39, -8.781, 5.535), (29.45, -8.969, 5.535), (29.54, -9.142, 5.535), (29.66, -9.293, 5.535), (29.81, -9.418, 5.535), (29.99, -9.51, 5.535), (30.18, -9.567, 5.535), (30.37, -9.586, 5.535), (30.57, -9.567, 5.535), (30.75, -9.51, 5.535), (30.93, -9.418, 5.535), (31.08, -9.293, 5.535), (31.2, -9.142, 5.535), (31.29, -8.969, 5.535), (31.35, -8.781, 5.535), (31.37, -8.586, 5.535), (31.35, -8.391, 5.535), (31.29, -8.203, 5.535), (31.2, -8.03, 5.535), (31.08, -7.879, 5.535), (30.93, -7.755, 5.535), (30.75, -7.662, 5.535), (30.57, -7.605, 5.535), (30.37, -7.95, 2.141), (30.25, -7.962, 2.141), (30.13, -7.998, 2.141), (30.02, -8.057, 2.141), (29.92, -8.136, 2.141), (29.84, -8.233, 2.141), (29.78, -8.343, 2.141), (29.75, -8.462, 2.141), (29.73, -8.586, 2.141), (29.75, -8.71, 2.141), (29.78, -8.83, 2.141), (29.84, -8.94, 2.141), (29.92, -9.036, 2.141), (30.02, -9.115, 2.141), (30.13, -9.174, 2.141), (30.25, -9.21, 2.141), (30.37, -9.222, 2.141), (30.49, -9.21, 2.141), (30.61, -9.174, 2.141), (30.72, -9.115, 2.141), (30.82, -9.036, 2.141), (30.9, -8.94, 2.141), (30.96, -8.83, 2.141), (30.99, -8.71, 2.141), (31.01, -8.586, 2.141), (30.99, -8.462, 2.141), (30.96, -8.343, 2.141), (30.9, -8.233, 2.141), (30.82, -8.136, 2.141), (30.72, -8.057, 2.141), (30.61, -7.998, 2.141), (30.49, -7.962, 2.141)], [], [(26, 27, 59, 58), (13, 14, 46, 45), (0, 1, 33, 32), (27, 28, 60, 59), (14, 15, 47, 46), (1, 2, 34, 33), (28, 29, 61, 60), (15, 16, 48, 47), (2, 3, 35, 34), (29, 30, 62, 61), (16, 17, 49, 48), (3, 4, 36, 35), (30, 31, 63, 62), (17, 18, 50, 49), (4, 5, 37, 36), (31, 0, 32, 63), (18, 19, 51, 50), (5, 6, 38, 37), (19, 20, 52, 51), (6, 7, 39, 38), (20, 21, 53, 52), (7, 8, 40, 39), (21, 22, 54, 53), (8, 9, 41, 40), (22, 23, 55, 54), (9, 10, 42, 41), (23, 24, 56, 55), (10, 11, 43, 42), (24, 25, 57, 56), (11, 12, 44, 43), (25, 26, 58, 57), (12, 13, 45, 44), (33, 34, 35, 36, 37, 38, 39, 40, 41, 42, 43, 44, 45, 46, 47, 48, 49, 50, 51, 52, 53, 54, 55, 56, 57, 58, 59, 60, 61, 62, 63, 32)])
me_circle.polygons.foreach_set('use_smooth', [True] * 33)
_uv = me_circle.uv_layers.new(name='UVMap')
_uv.uv.foreach_set('vector', [0.0, 0.0, 0.0, 0.0, 0.0, 0.0, 0.0, 0.0, 0.0, 0.0, 0.0, 0.0, 0.0, 0.0, 0.0, 0.0, 0.0, 0.0, 0.0, 0.0, 0.0, 0.0, 0.0, 0.0, 0.0, 0.0, 0.0, 0.0, 0.0, 0.0, 0.0, 0.0, 0.0, 0.0, 0.0, 0.0, 0.0, 0.0, 0.0, 0.0, 0.0, 0.0, 0.0, 0.0, 0.0, 0.0, 0.0, 0.0, 0.0, 0.0, 0.0, 0.0, 0.0, 0.0, 0.0, 0.0, 0.0, 0.0, 0.0, 0.0, 0.0, 0.0, 0.0, 0.0, 0.0, 0.0, 0.0, 0.0, 0.0, 0.0, 0.0, 0.0, 0.0, 0.0, 0.0, 0.0, 0.0, 0.0, 0.0, 0.0, 0.0, 0.0, 0.0, 0.0, 0.0, 0.0, 0.0, 0.0, 0.0, 0.0, 0.0, 0.0, 0.0, 0.0, 0.0, 0.0, 0.0, 0.0, 0.0, 0.0, 0.0, 0.0, 0.0, 0.0, 0.0, 0.0, 0.0, 0.0, 0.0, 0.0, 0.0, 0.0, 0.0, 0.0, 0.0, 0.0, 0.0, 0.0, 0.0, 0.0, 0.0, 0.0, 0.0, 0.0, 0.0, 0.0, 0.0, 0.0, 0.0, 0.0, 0.0, 0.0, 0.0, 0.0, 0.0, 0.0, 0.0, 0.0, 0.0, 0.0, 0.0, 0.0, 0.0, 0.0, 0.0, 0.0, 0.0, 0.0, 0.0, 0.0, 0.0, 0.0, 0.0, 0.0, 0.0, 0.0, 0.0, 0.0, 0.0, 0.0, 0.0, 0.0, 0.0, 0.0, 0.0, 0.0, 0.0, 0.0, 0.0, 0.0, 0.0, 0.0, 0.0, 0.0, 0.0, 0.0, 0.0, 0.0, 0.0, 0.0, 0.0, 0.0, 0.0, 0.0, 0.0, 0.0, 0.0, 0.0, 0.0, 0.0, 0.0, 0.0, 0.0, 0.0, 0.0, 0.0, 0.0, 0.0, 0.0, 0.0, 0.0, 0.0, 0.0, 0.0, 0.0, 0.0, 0.0, 0.0, 0.0, 0.0, 0.0, 0.0, 0.0, 0.0, 0.0, 0.0, 0.0, 0.0, 0.0, 0.0, 0.0, 0.0, 0.0, 0.0, 0.0, 0.0, 0.0, 0.0, 0.0, 0.0, 0.0, 0.0, 0.0, 0.0, 0.0, 0.0, 0.0, 0.0, 0.0, 0.0, 0.0, 0.0, 0.0, 0.0, 0.0, 0.0, 0.0, 0.0, 0.0, 0.0, 0.0, 0.0, 0.0, 0.0, 0.0, 0.0, 0.0, 0.0, 0.0, 0.0, 0.0, 0.0, 0.0, 0.0, 0.0, 0.0, 0.0, 0.0, 0.0, 0.0, 0.0, 0.0, 0.0, 0.0, 0.0, 0.0, 0.0, 0.0, 0.0, 0.0, 0.0, 0.0, 0.0, 0.0, 0.0, 0.0, 0.0, 0.0, 0.0, 0.0, 0.0, 0.0, 0.0, 0.0, 0.0, 0.0, 0.0, 0.0, 0.0, 0.0, 0.0, 0.0, 0.0, 0.0, 0.0, 0.0, 0.0, 0.0, 0.0, 0.0, 0.0, 0.0, 0.0, 0.0, 0.0, 0.0, 0.0, 0.0, 0.0, 0.0])
me_circle.materials.append(mat_material_001)
me_circle.use_remesh_fix_poles = True
me_circle.use_remesh_preserve_attributes = False
me_circle.update()

# ---- objects
ob_plane = bpy.data.objects.new('Plane', me_plane)
ob_plane_001 = bpy.data.objects.new('Plane.001', me_plane_001)
ob_plane_002 = bpy.data.objects.new('Plane.002', me_plane_002)
ob_circle = bpy.data.objects.new('Circle', me_circle)

# ---- transforms, parenting, visibility, modifiers, constraints
ob_plane.parent = ob_plane_002
ob_plane.matrix_parent_inverse = Matrix(((0.7692, 0.0, 0.0, -0.0), (0.0, -5.701e-08, 1.304, -0.3913), (0.0, -1.505, -6.58e-08, 1.974e-08), (-0.0, 0.0, -0.0, 1.0)))
ob_plane.location = (0.0, 0.0, 0.3)
ob_plane.scale = (3.0, 1.0, 1.0)
_m = ob_plane.modifiers.new('Mirror', 'MIRROR')
_m = ob_plane.modifiers.new('Subdivision', 'SUBSURF')
_m.levels = 3
ob_plane_001.parent = ob_plane_002
ob_plane_001.matrix_parent_inverse = Matrix(((0.7692, 0.0, 0.0, -0.0), (0.0, -5.701e-08, 1.304, -0.3913), (0.0, -1.505, -6.58e-08, 1.974e-08), (-0.0, 0.0, -0.0, 1.0)))
ob_plane_001.location = (1.192e-07, 0.0, 0.3)
ob_plane_001.scale = (1.3, 1.0, 0.8858)
_m = ob_plane_001.modifiers.new('Mirror', 'MIRROR')
_m = ob_plane_001.modifiers.new('Subdivision', 'SUBSURF')
_m.levels = 3
ob_plane_002.location = (0.0, 0.0, 0.3)
ob_plane_002.rotation_euler = (1.571, -0.0, 0.0)
ob_plane_002.scale = (1.3, 0.7667, 0.6643)
_m = ob_plane_002.modifiers.new('Mirror', 'MIRROR')
_m = ob_plane_002.modifiers.new('Subdivision', 'SUBSURF')
_m.levels = 4
ob_circle.parent = ob_plane_002
ob_circle.matrix_parent_inverse = Matrix(((0.7692, 0.0, 0.0, -0.0), (0.0, -5.701e-08, 1.304, -0.3913), (0.0, -1.505, -6.58e-08, 1.974e-08), (-0.0, 0.0, -0.0, 1.0)))
ob_circle.location = (0.0, 5.96e-08, -0.2)
ob_circle.scale = (0.09249, 0.09249, 0.09249)
_m = ob_circle.modifiers.new('Mirror', 'MIRROR')
_m.use_axis = (True, True, False)

# ---- collection membership
col_collection.objects.link(ob_plane)
col_collection.objects.link(ob_plane_001)
col_collection.objects.link(ob_plane_002)
col_collection.objects.link(ob_circle)

# ---- scene / render settings (as saved in the file)
scene.frame_start = 1; scene.frame_end = 250; scene.frame_set(21)
scene.render.engine = 'BLENDER_EEVEE_NEXT'
scene.cycles.use_denoising = False
scene.cycles.samples = 128
scene.cycles.sampling_pattern = 'TABULATED_SOBOL'
scene.cycles.use_adaptive_sampling = False
scene.cycles.use_light_tree = False
scene.view_settings.view_transform = 'Filmic'
bpy.context.view_layer.update()

# ---- added for rendering (the .blend has no active camera and no usable light): camera, sun
cam_auto = bpy.data.cameras.new('AutoCamera')
cam_auto.lens = 50.0
cam_auto.sensor_width = 36.0
cam_auto.clip_end = 1000.0
ob_auto_camera = bpy.data.objects.new('AutoCamera', cam_auto)
scene.collection.objects.link(ob_auto_camera)
ob_auto_camera.location = (6.5451, -7.63847, 6.65989)
ob_auto_camera.rotation_euler = (1.09748, -7.21219e-08, 0.694738)
scene.camera = ob_auto_camera
light_auto_sun = bpy.data.lights.new('AutoSun', 'SUN')
light_auto_sun.energy = 3.0
light_auto_sun.angle = 0.0523599
ob_auto_sun = bpy.data.objects.new('AutoSun', light_auto_sun)
scene.collection.objects.link(ob_auto_sun)
ob_auto_sun.rotation_euler = (0.872665, 0.174533, 0.523599)
bpy.context.view_layer.update()
